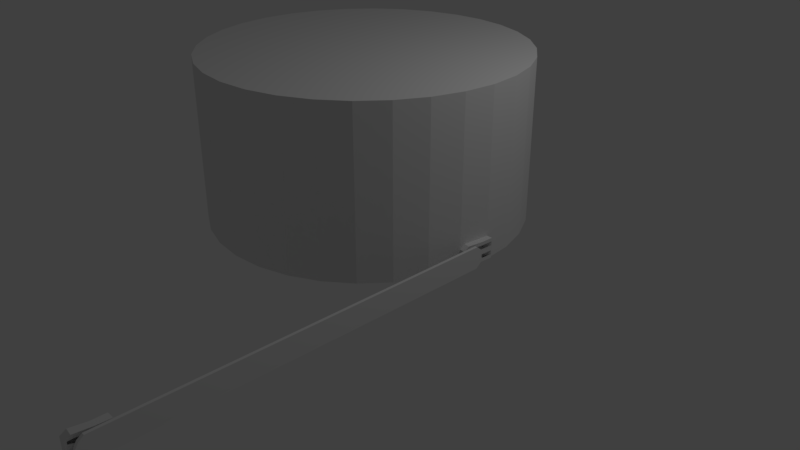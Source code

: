 # Source: Decoupler_Heavy_New.blend  (saved by Blender 2.78.0; exported with 4.5.12 LTS)
import bpy
from mathutils import Matrix  # noqa: F401  (used for matrix-valued properties, if any)

bpy.ops.wm.read_factory_settings(use_empty=True)
scene = bpy.context.scene
scene.name = 'Scene'

# ---- collections
col_collection_1 = bpy.data.collections.new('Collection 1'); scene.collection.children.link(col_collection_1)

# ---- world
world_world = bpy.data.worlds.new('World'); scene.world = world_world
world_world.color = (0.05088, 0.05088, 0.05088)
world_world.use_sun_shadow = False
world_world.sun_shadow_jitter_overblur = 0.0
world_world.cycles.sampling_method = 'MANUAL'

# ---- cameras
cam_camera = bpy.data.cameras.new('Camera')
cam_camera.clip_end = 100.0
cam_camera.lens = 35.0
cam_camera.sensor_width = 32.0
cam_camera.sensor_height = 18.0
cam_camera.ortho_scale = 7.314
cam_camera.dof.focus_distance = 0.0
cam_camera.dof.aperture_fstop = 128.0

# ---- lights
light_lamp = bpy.data.lights.new('Lamp', 'POINT')
light_lamp.transmission_factor = 0.0
light_lamp.cutoff_distance = 30.0
light_lamp.energy = 100.0
light_lamp.shadow_buffer_clip_start = 1.001
light_lamp.shadow_soft_size = 0.1
light_lamp.shadow_maximum_resolution = 0.006
light_lamp.use_absolute_resolution = True

# ---- meshes
me_cube_021 = bpy.data.meshes.new('Cube.021')
me_cube_021.from_pydata([(-2.664, -29.08, -1.012), (-2.664, -29.08, 0.9884), (-0.8983, -29.08, -1.012), (-0.8983, -29.08, 0.9884), (-2.664, -28.08, -1.012), (-2.664, -28.08, 0.9884), (-0.7468, -28.08, -1.012), (-0.7468, -28.08, 0.9884), (-3.435, -30.25, -1.012), (-3.691, -30.64, -0.6162), (-3.691, -30.64, 0.593), (-3.435, -30.25, 0.9884), (-1.452, -30.31, 0.9884), (-1.7, -30.7, 0.593), (-1.7, -30.7, -0.6162), (-1.452, -30.31, -1.012), (-0.7468, -28.08, -0.6405), (-0.7468, -28.08, 0.262), (-0.8907, -29.03, -0.6405), (-0.7468, -28.08, -0.2611), (-0.8907, -29.03, 0.262), (-0.8907, -29.03, -0.2611), (-0.8983, -29.08, -0.2611), (-0.8983, -29.08, 0.262), (-0.8907, -29.03, 0.6414), (-0.8983, -29.08, 0.6414), (-1.424, -30.17, 0.262), (-1.394, -30.17, -0.6405), (-0.8983, -29.08, -0.6405), (-1.613, -30.54, 0.337), (-1.6, -30.54, -0.5655), (-1.407, -30.17, -0.2611), (-1.436, -30.17, 0.6414), (-1.621, -30.54, 0.5664), (-1.6, -30.54, -0.3361), (-0.7468, -28.08, 0.6414)], [], [(6, 16, 18, 28, 2), (3, 1, 11, 12), (4, 6, 2, 0), (7, 5, 1, 3), (0, 1, 5, 4), (0, 2, 15, 8), (2, 28, 27, 30, 34, 31, 22, 23, 26, 29, 33, 32, 25, 3, 12, 13, 14, 15), (14, 13, 10, 9), (8, 15, 14, 9), (12, 11, 10, 13), (1, 0, 8, 9, 10, 11), (22, 21, 19, 17, 20, 23), (25, 24, 35, 7, 3)])
me_cube_021.use_remesh_preserve_volume = False
me_cube_021.use_remesh_preserve_attributes = False
me_cube_021.use_mirror_vertex_groups = False
me_cube_021.update()
me_cube_020 = bpy.data.meshes.new('Cube.020')
me_cube_020.from_pydata([(-7.708, -316.5, 2.01), (-7.708, -316.5, 4.01), (-7.708, -314.5, 2.01), (-7.708, -314.5, 4.01), (-5.708, -316.5, 2.01), (-5.708, -316.5, 4.01), (-5.708, -314.5, 2.01), (-5.708, -314.5, 4.01), (-7.708, -318.7, 2.561), (-7.708, -318.7, 3.459), (-5.708, -318.7, 3.459), (-5.708, -318.7, 2.561), (-2.408, -315.7, 3.927), (-2.408, -315.7, 2.213), (-2.408, -317.9, 3.481), (-2.408, -317.9, 2.659), (-7.68, -315.7, 3.927), (-7.68, -315.7, 2.213), (-7.68, -317.9, 3.481), (-7.68, -317.9, 2.659)], [], [(0, 1, 3, 2), (2, 3, 7, 6), (6, 7, 5, 4), (1, 0, 8, 9), (2, 6, 4, 0), (7, 3, 1, 5), (11, 10, 9, 8), (0, 4, 11, 8), (5, 1, 9, 10), (4, 5, 10, 11), (12, 16, 18, 14), (17, 13, 15, 19), (15, 14, 18, 19), (13, 12, 14, 15), (17, 16, 12, 13), (19, 18, 16, 17)])
me_cube_020.use_remesh_preserve_volume = False
me_cube_020.use_remesh_preserve_attributes = False
me_cube_020.use_mirror_vertex_groups = False
me_cube_020.update()
me_cube_019 = bpy.data.meshes.new('Cube.019')
me_cube_019.from_pydata([(-2.133, -215.9, -2.246), (-2.133, -215.9, -0.7086), (-2.133, -213.9, -2.246), (-2.133, -213.9, -0.7086), (-0.1334, -215.9, -2.246), (-0.1334, -215.9, -0.7086), (-0.1334, -213.9, -2.246), (-0.1334, -213.9, -0.7086)], [], [(0, 1, 3, 2), (2, 3, 7, 6), (6, 7, 5, 4), (4, 5, 1, 0), (2, 6, 4, 0), (7, 3, 1, 5)])
me_cube_019.use_remesh_preserve_volume = False
me_cube_019.use_remesh_preserve_attributes = False
me_cube_019.use_mirror_vertex_groups = False
me_cube_019.update()
me_cube_018 = bpy.data.meshes.new('Cube.018')
me_cube_018.from_pydata([(-2.133, -215.9, 0.8099), (-2.133, -215.9, 2.246), (-2.133, -213.9, 0.8099), (-2.133, -213.9, 2.246), (-0.1334, -215.9, 0.8099), (-0.1334, -215.9, 2.246), (-0.1334, -213.9, 0.8099), (-0.1334, -213.9, 2.246)], [], [(0, 1, 3, 2), (2, 3, 7, 6), (6, 7, 5, 4), (4, 5, 1, 0), (2, 6, 4, 0), (7, 3, 1, 5)])
me_cube_018.use_remesh_preserve_volume = False
me_cube_018.use_remesh_preserve_attributes = False
me_cube_018.use_mirror_vertex_groups = False
me_cube_018.update()
me_cube_017 = bpy.data.meshes.new('Cube.017')
me_cube_017.from_pydata([(-7.708, -316.5, -4.131), (-7.708, -316.5, -2.131), (-7.708, -314.5, -4.131), (-7.708, -314.5, -2.131), (-5.708, -316.5, -4.131), (-5.708, -316.5, -2.131), (-5.708, -314.5, -4.131), (-5.708, -314.5, -2.131), (-7.708, -318.7, -3.58), (-7.708, -318.7, -2.681), (-5.708, -318.7, -2.681), (-5.708, -318.7, -3.58), (-2.408, -315.7, -2.213), (-2.408, -315.7, -3.927), (-2.408, -317.9, -2.659), (-2.408, -317.9, -3.481), (-7.68, -315.7, -2.213), (-7.68, -315.7, -3.927), (-7.68, -317.9, -2.659), (-7.68, -317.9, -3.481)], [], [(0, 1, 3, 2), (2, 3, 7, 6), (6, 7, 5, 4), (1, 0, 8, 9), (2, 6, 4, 0), (7, 3, 1, 5), (11, 10, 9, 8), (0, 4, 11, 8), (5, 1, 9, 10), (4, 5, 10, 11), (12, 16, 18, 14), (17, 13, 15, 19), (15, 14, 18, 19), (13, 12, 14, 15), (17, 16, 12, 13), (19, 18, 16, 17)])
me_cube_017.use_remesh_preserve_volume = False
me_cube_017.use_remesh_preserve_attributes = False
me_cube_017.use_mirror_vertex_groups = False
me_cube_017.update()
me_cube_016 = bpy.data.meshes.new('Cube.016')
me_cube_016.from_pydata([(-2.828, -50.7, -1.0), (-2.828, -50.7, 1.0), (-2.828, -49.98, -1.424), (-2.828, -49.98, 1.424), (-1.757, -50.7, -1.0), (-1.757, -50.7, 1.0), (-0.8283, -49.98, -1.424), (-0.8283, -49.98, 1.424)], [], [(0, 1, 3, 2), (2, 3, 7, 6), (6, 7, 5, 4), (4, 5, 1, 0), (2, 6, 4, 0), (7, 3, 1, 5)])
me_cube_016.use_remesh_preserve_volume = False
me_cube_016.use_remesh_preserve_attributes = False
me_cube_016.use_mirror_vertex_groups = False
me_cube_016.update()
me_cube_015 = bpy.data.meshes.new('Cube.015')
me_cube_015.from_pydata([(-1.0, -0.1601, -1.0), (-1.0, -0.1601, 1.0), (-1.0, 0.5519, -1.424), (-1.0, 0.5519, 1.424), (0.0716, -0.1601, -1.0), (0.0716, -0.1601, 1.0), (1.0, 0.5519, -1.424), (1.0, 0.5519, 1.424)], [], [(0, 1, 3, 2), (2, 3, 7, 6), (6, 7, 5, 4), (4, 5, 1, 0), (2, 6, 4, 0), (7, 3, 1, 5)])
_uv = me_cube_015.uv_layers.new(name='UVMap')
_uv.uv.foreach_set('vector', [0.9887, 0.0426, 0.9887, 0.1644, 0.9633, 0.1903, 0.9633, 0.01674, 0.8121, 0.1903, 0.8121, 0.01674, 0.8834, 0.01674, 0.8834, 0.1903, 0.8877, 0.1903, 0.8877, 0.01674, 0.9208, 0.0426, 0.9208, 0.1644, 0.9208, 0.1644, 0.9208, 0.0426, 0.959, 0.0426, 0.959, 0.1644, 0.959, 0.1903, 0.8877, 0.1903, 0.9208, 0.1644, 0.959, 0.1644, 0.8877, 0.01674, 0.959, 0.01674, 0.959, 0.0426, 0.9208, 0.0426])
me_cube_015.use_remesh_preserve_volume = False
me_cube_015.use_remesh_preserve_attributes = False
me_cube_015.use_mirror_vertex_groups = False
me_cube_015.update()
me_cube_014 = bpy.data.meshes.new('Cube.014')
me_cube_014.from_pydata([(-1.0, -0.8956, -1.0), (-1.0, -0.8956, 1.0), (-1.0, 0.8956, -0.517), (-1.0, 0.8956, 0.517), (1.0, -0.8956, -1.0), (1.0, -0.8956, 1.0), (1.0, 0.8956, -0.517), (1.0, 0.8956, 0.517), (-1.0, -109.3, -1.0), (-1.0, -109.3, 1.0), (1.0, -109.3, 1.0), (1.0, -109.3, -1.0), (-1.0, -110.6, -0.6884), (-1.0, -110.6, 0.6884), (1.0, -110.6, 0.6884), (1.0, -110.6, -0.6884), (-1.0, -111.4, -0.2694), (-1.0, -111.4, 0.2694), (1.0, -111.4, 0.2694), (1.0, -111.4, -0.2694)], [], [(0, 1, 3, 2), (2, 3, 7, 6), (6, 7, 5, 4), (5, 1, 9, 10), (2, 6, 4, 0), (7, 3, 1, 5), (10, 9, 13, 14), (4, 5, 10, 11), (1, 0, 8, 9), (0, 4, 11, 8), (12, 15, 19, 16), (11, 10, 14, 15), (8, 11, 15, 12), (9, 8, 12, 13), (19, 18, 17, 16), (13, 12, 16, 17), (14, 13, 17, 18), (15, 14, 18, 19)])
_uv = me_cube_014.uv_layers.new(name='UVMap')
_uv.uv.foreach_set('vector', [0.1139, 0.9311, 0.1648, 0.9311, 0.1525, 0.9383, 0.1262, 0.9383, 0.09001, 0.9015, 0.06335, 0.9015, 0.06335, 0.8942, 0.09001, 0.8942, 0.2005, 0.9059, 0.2272, 0.9059, 0.2397, 0.9124, 0.1881, 0.9124, 0.9756, 0.9763, 0.9756, 0.9948, 0.02443, 0.9948, 0.02443, 0.9763, 0.2187, 0.9358, 0.1679, 0.9358, 0.1679, 0.9288, 0.2187, 0.9288, 0.1862, 0.8935, 0.2378, 0.8935, 0.2378, 0.8997, 0.1862, 0.8997, 0.07857, 0.9031, 0.1773, 0.9031, 0.1773, 0.9086, 0.07857, 0.9086, 0.7547, 0.8866, 0.7547, 0.9468, 0.2453, 0.9468, 0.2453, 0.8865, 0.7547, 0.8261, 0.7547, 0.8864, 0.2453, 0.8864, 0.2453, 0.8261, 0.9756, 0.9578, 0.9756, 0.9763, 0.02443, 0.9763, 0.02443, 0.9578, 0.05637, 0.9327, 0.004807, 0.9327, 0.004807, 0.9295, 0.05637, 0.9295, 0.06004, 0.9298, 0.1109, 0.9298, 0.103, 0.9349, 0.06796, 0.9349, 0.05637, 0.9374, 0.004807, 0.9374, 0.004807, 0.9327, 0.05637, 0.9327, 0.06411, 0.9105, 0.01255, 0.9105, 0.02058, 0.9059, 0.05608, 0.9059, 0.06335, 0.9019, 0.07724, 0.9019, 0.07724, 0.9092, 0.06335, 0.9092, 0.05608, 0.9059, 0.02058, 0.9059, 0.03138, 0.9028, 0.04527, 0.9028, 0.07857, 0.9086, 0.1773, 0.9086, 0.1773, 0.9124, 0.07857, 0.9124, 0.06796, 0.9349, 0.103, 0.9349, 0.09231, 0.9383, 0.07861, 0.9383])
me_cube_014.use_remesh_preserve_volume = False
me_cube_014.use_remesh_preserve_attributes = False
me_cube_014.use_mirror_vertex_groups = False
me_cube_014.update()
me_cube_012 = bpy.data.meshes.new('Cube.012')
me_cube_012.from_pydata([(-1.0, -1.0, -1.0), (-1.0, -1.0, 1.0), (-1.0, 1.0, -1.0), (-1.0, 1.0, 1.0), (1.0, -1.0, -1.0), (1.0, -1.0, 1.0), (1.0, 1.0, -1.0), (1.0, 1.0, 1.0), (-1.0, -3.169, -0.4492), (-1.0, -3.169, 0.4492), (1.0, -3.169, 0.4492), (1.0, -3.169, -0.4492), (4.3, -0.1557, 0.9173), (4.3, -0.1557, -0.7965), (4.3, -2.365, 0.4717), (4.3, -2.365, -0.3509), (-0.9717, -0.1557, 0.9173), (-0.9717, -0.1557, -0.7965), (-0.9717, -2.365, 0.4717), (-0.9717, -2.365, -0.3509)], [], [(0, 1, 3, 2), (2, 3, 7, 6), (6, 7, 5, 4), (1, 0, 8, 9), (2, 6, 4, 0), (7, 3, 1, 5), (11, 10, 9, 8), (0, 4, 11, 8), (5, 1, 9, 10), (4, 5, 10, 11), (12, 16, 18, 14), (17, 13, 15, 19), (15, 14, 18, 19), (13, 12, 14, 15), (17, 16, 12, 13), (19, 18, 16, 17)])
me_cube_012.use_remesh_preserve_volume = False
me_cube_012.use_remesh_preserve_attributes = False
me_cube_012.use_mirror_vertex_groups = False
me_cube_012.update()
me_cube_011 = bpy.data.meshes.new('Cube.011')
me_cube_011.from_pydata([(-1.0, -1.0, -0.4359), (-1.0, -1.0, 1.0), (-1.0, 1.0, -0.4359), (-1.0, 1.0, 1.0), (1.0, -1.0, -0.4359), (1.0, -1.0, 1.0), (1.0, 1.0, -0.4359), (1.0, 1.0, 1.0)], [], [(0, 1, 3, 2), (2, 3, 7, 6), (6, 7, 5, 4), (4, 5, 1, 0), (2, 6, 4, 0), (7, 3, 1, 5)])
me_cube_011.use_remesh_preserve_volume = False
me_cube_011.use_remesh_preserve_attributes = False
me_cube_011.use_mirror_vertex_groups = False
me_cube_011.update()
me_cube_010 = bpy.data.meshes.new('Cube.010')
me_cube_010.from_pydata([(-1.0, -1.0, -1.0), (-1.0, -1.0, 0.5372), (-1.0, 1.0, -1.0), (-1.0, 1.0, 0.5372), (1.0, -1.0, -1.0), (1.0, -1.0, 0.5372), (1.0, 1.0, -1.0), (1.0, 1.0, 0.5372)], [], [(0, 1, 3, 2), (2, 3, 7, 6), (6, 7, 5, 4), (4, 5, 1, 0), (2, 6, 4, 0), (7, 3, 1, 5)])
me_cube_010.use_remesh_preserve_volume = False
me_cube_010.use_remesh_preserve_attributes = False
me_cube_010.use_mirror_vertex_groups = False
me_cube_010.update()
me_cube_009 = bpy.data.meshes.new('Cube.009')
me_cube_009.from_pydata([(-1.0, -1.0, -1.0), (-1.0, -1.0, 1.0), (-1.0, 1.0, -1.0), (-1.0, 1.0, 1.0), (1.0, -1.0, -1.0), (1.0, -1.0, 1.0), (1.0, 1.0, -1.0), (1.0, 1.0, 1.0), (-1.0, -3.169, -0.4492), (-1.0, -3.169, 0.4492), (1.0, -3.169, 0.4492), (1.0, -3.169, -0.4492), (4.3, -0.1557, 0.9173), (4.3, -0.1557, -0.7965), (4.3, -2.365, 0.4717), (4.3, -2.365, -0.3509), (-0.9717, -0.1557, 0.9173), (-0.9717, -0.1557, -0.7965), (-0.9717, -2.365, 0.4717), (-0.9717, -2.365, -0.3509)], [], [(0, 1, 3, 2), (2, 3, 7, 6), (6, 7, 5, 4), (1, 0, 8, 9), (2, 6, 4, 0), (7, 3, 1, 5), (11, 10, 9, 8), (0, 4, 11, 8), (5, 1, 9, 10), (4, 5, 10, 11), (12, 16, 18, 14), (17, 13, 15, 19), (15, 14, 18, 19), (13, 12, 14, 15), (17, 16, 12, 13), (19, 18, 16, 17)])
me_cube_009.use_remesh_preserve_volume = False
me_cube_009.use_remesh_preserve_attributes = False
me_cube_009.use_mirror_vertex_groups = False
me_cube_009.update()
me_cube_001 = bpy.data.meshes.new('Cube.001')
me_cube_001.from_pydata([(-1.0, -1.0, -1.0), (-1.0, -1.0, 1.0), (0.7655, -1.0, -1.0), (0.7655, -1.0, 1.0), (-1.0, 0.0, -1.0), (-1.0, 0.0, 1.0), (0.9169, 0.0, -1.0), (0.9169, 0.0, 1.0), (-1.772, -2.17, -1.0), (-2.028, -2.558, -0.6046), (-2.028, -2.558, 0.6046), (-1.772, -2.17, 1.0), (0.2122, -2.229, 1.0), (-0.03666, -2.617, 0.6046), (-0.03666, -2.617, -0.6046), (0.2122, -2.229, -1.0), (0.9169, 0.0, -0.629), (0.9169, 0.0, 0.2736), (0.7731, -0.9498, -0.629), (0.9169, 0.0, -0.2495), (0.7731, -0.9498, 0.2736), (0.7731, -0.9498, -0.2495), (0.7655, -1.0, -0.2495), (0.7655, -1.0, 0.2736), (0.7731, -0.9498, 0.653), (0.7655, -1.0, 0.653), (0.24, -2.09, 0.2736), (0.2694, -2.091, -0.629), (0.7655, -1.0, -0.629), (0.05074, -2.46, 0.3486), (0.06347, -2.461, -0.554), (0.257, -2.091, -0.2495), (0.2276, -2.09, 0.653), (0.04325, -2.46, 0.578), (0.06347, -2.461, -0.3245), (0.9169, 0.0, 0.653)], [], [(6, 16, 18, 28, 2), (3, 1, 11, 12), (4, 6, 2, 0), (7, 5, 1, 3), (0, 1, 5, 4), (0, 2, 15, 8), (2, 28, 27, 30, 34, 31, 22, 23, 26, 29, 33, 32, 25, 3, 12, 13, 14, 15), (14, 13, 10, 9), (8, 15, 14, 9), (12, 11, 10, 13), (1, 0, 8, 9, 10, 11), (22, 21, 19, 17, 20, 23), (25, 24, 35, 7, 3)])
_uv = me_cube_001.uv_layers.new(name='UVMap')
_uv.uv.foreach_set('vector', [0.344, 0.01953, 0.344, 0.06253, 0.2327, 0.06251, 0.2268, 0.06251, 0.2268, 0.01951, 0.4777, 0.01374, 0.4759, 0.05568, 0.4363, 0.07319, 0.4363, 0.02602, 0.286, 0.05639, 0.2841, 0.01085, 0.3175, 0.01374, 0.3193, 0.05568, 0.5111, 0.01085, 0.5092, 0.05639, 0.4759, 0.05568, 0.4777, 0.01374, 0.0, 0.0, 0.0, 0.0, 0.0, 0.0, 0.0, 0.0, 0.3193, 0.05568, 0.3175, 0.01374, 0.3589, 0.02602, 0.3589, 0.07319, 0.2268, 0.01951, 0.2268, 0.06251, 0.08786, 0.06249, 0.03882, 0.0714, 0.03883, 0.09799, 0.07134, 0.1036, 0.1648, 0.1031, 0.1651, 0.1437, 0.07103, 0.1443, 0.03874, 0.1503, 0.03774, 0.2026, 0.0857, 0.2114, 0.2266, 0.2111, 0.2266, 0.2514, 0.07042, 0.252, 0.01735, 0.2057, 0.01732, 0.06553, 0.07057, 0.01948, 0.3775, 0.03165, 0.4177, 0.03165, 0.4177, 0.079, 0.3775, 0.079, 0.3589, 0.07319, 0.3589, 0.02602, 0.3775, 0.03165, 0.3775, 0.079, 0.4363, 0.02602, 0.4363, 0.07319, 0.4177, 0.079, 0.4177, 0.03165, 0.0, 0.0, 0.0, 0.0, 0.0, 0.0, 0.0, 0.0, 0.0, 0.0, 0.0, 0.0, 0.1648, 0.1031, 0.1688, 0.1031, 0.2434, 0.1027, 0.2437, 0.1433, 0.169, 0.1437, 0.1651, 0.1437, 0.2266, 0.2111, 0.2325, 0.2111, 0.3438, 0.211, 0.3439, 0.2512, 0.2266, 0.2514])
me_cube_001.use_remesh_preserve_volume = False
me_cube_001.use_remesh_preserve_attributes = False
me_cube_001.use_mirror_vertex_groups = False
me_cube_001.update()
me_cylinder = bpy.data.meshes.new('Cylinder')
me_cylinder.from_pydata([(0.0, 1.96, -1.0), (0.0, 1.96, 1.0), (0.3824, 1.922, -1.0), (0.3824, 1.922, 1.0), (0.7501, 1.811, -1.0), (0.7501, 1.811, 1.0), (1.089, 1.63, -1.0), (1.089, 1.63, 1.0), (1.386, 1.386, -1.0), (1.386, 1.386, 1.0), (1.63, 1.089, -1.0), (1.63, 1.089, 1.0), (1.811, 0.7501, -1.0), (1.811, 0.7501, 1.0), (1.922, 0.3824, -1.0), (1.922, 0.3824, 1.0), (1.96, 1.48e-07, -1.0), (1.96, 1.48e-07, 1.0), (1.922, -0.3824, -1.0), (1.922, -0.3824, 1.0), (1.811, -0.7501, -1.0), (1.811, -0.7501, 1.0), (1.63, -1.089, -1.0), (1.63, -1.089, 1.0), (1.386, -1.386, -1.0), (1.386, -1.386, 1.0), (1.089, -1.63, -1.0), (1.089, -1.63, 1.0), (0.7501, -1.811, -1.0), (0.7501, -1.811, 1.0), (0.3824, -1.922, -1.0), (0.3824, -1.922, 1.0), (-6.386e-07, -1.96, -1.0), (-6.386e-07, -1.96, 1.0), (-0.3824, -1.922, -1.0), (-0.3824, -1.922, 1.0), (-0.7501, -1.811, -1.0), (-0.7501, -1.811, 1.0), (-1.089, -1.63, -1.0), (-1.089, -1.63, 1.0), (-1.386, -1.386, -1.0), (-1.386, -1.386, 1.0), (-1.63, -1.089, -1.0), (-1.63, -1.089, 1.0), (-1.811, -0.7501, -1.0), (-1.811, -0.7501, 1.0), (-1.922, -0.3824, -1.0), (-1.922, -0.3824, 1.0), (-1.96, 1.893e-06, -1.0), (-1.96, 1.893e-06, 1.0), (-1.922, 0.3824, -1.0), (-1.922, 0.3824, 1.0), (-1.811, 0.7501, -1.0), (-1.811, 0.7501, 1.0), (-1.63, 1.089, -1.0), (-1.63, 1.089, 1.0), (-1.386, 1.386, -1.0), (-1.386, 1.386, 1.0), (-1.089, 1.63, -1.0), (-1.089, 1.63, 1.0), (-0.7501, 1.811, -1.0), (-0.7501, 1.811, 1.0), (-0.3824, 1.922, -1.0), (-0.3824, 1.922, 1.0)], [], [(0, 1, 3, 2), (2, 3, 5, 4), (4, 5, 7, 6), (6, 7, 9, 8), (8, 9, 11, 10), (10, 11, 13, 12), (12, 13, 15, 14), (14, 15, 17, 16), (16, 17, 19, 18), (18, 19, 21, 20), (20, 21, 23, 22), (22, 23, 25, 24), (24, 25, 27, 26), (26, 27, 29, 28), (28, 29, 31, 30), (30, 31, 33, 32), (32, 33, 35, 34), (34, 35, 37, 36), (36, 37, 39, 38), (38, 39, 41, 40), (40, 41, 43, 42), (42, 43, 45, 44), (44, 45, 47, 46), (46, 47, 49, 48), (48, 49, 51, 50), (50, 51, 53, 52), (52, 53, 55, 54), (54, 55, 57, 56), (56, 57, 59, 58), (58, 59, 61, 60), (3, 1, 63, 61, 59, 57, 55, 53, 51, 49, 47, 45, 43, 41, 39, 37, 35, 33, 31, 29, 27, 25, 23, 21, 19, 17, 15, 13, 11, 9, 7, 5), (60, 61, 63, 62), (62, 63, 1, 0), (0, 2, 4, 6, 8, 10, 12, 14, 16, 18, 20, 22, 24, 26, 28, 30, 32, 34, 36, 38, 40, 42, 44, 46, 48, 50, 52, 54, 56, 58, 60, 62)])
me_cylinder.use_remesh_preserve_volume = False
me_cylinder.use_remesh_preserve_attributes = False
me_cylinder.use_mirror_vertex_groups = False
me_cylinder.update()

# ---- objects
ob_cube_015 = bpy.data.objects.new('Cube.015', me_cube_021)
ob_cube_014 = bpy.data.objects.new('Cube.014', me_cube_020)
ob_cube_013 = bpy.data.objects.new('Cube.013', me_cube_019)
ob_cube_011 = bpy.data.objects.new('Cube.011', me_cube_018)
ob_cube_006 = bpy.data.objects.new('Cube.006', me_cube_017)
ob_cube_002 = bpy.data.objects.new('Cube.002', me_cube_016)
ob_cube_001 = bpy.data.objects.new('Cube.001', me_cube_015)
ob_cube_012 = bpy.data.objects.new('Cube.012', me_cube_014)
ob_cube_010 = bpy.data.objects.new('Cube.010', me_cube_012)
ob_cube_009 = bpy.data.objects.new('Cube.009', me_cube_011)
ob_cube_008 = bpy.data.objects.new('Cube.008', me_cube_010)
ob_cube_007 = bpy.data.objects.new('Cube.007', me_cube_009)
ob_cube = bpy.data.objects.new('Cube', me_cube_001)
ob_cylinder = bpy.data.objects.new('Cylinder', me_cylinder)
ob_lamp = bpy.data.objects.new('Lamp', light_lamp)
ob_camera = bpy.data.objects.new('Camera', cam_camera)

# ---- transforms, parenting, visibility, modifiers, constraints
ob_cube_015.location = (2.065, -0.2533, 0.873)
ob_cube_015.scale = (0.04617, 0.1484, 0.1213)
ob_cube_015.lineart.crease_threshold = 0.0
ob_cube_014.location = (2.065, -0.2533, 0.873)
ob_cube_014.scale = (0.008829, 0.01389, 0.01791)
ob_cube_014.lineart.crease_threshold = 0.0
ob_cube_013.location = (2.065, -0.2533, 0.873)
ob_cube_013.scale = (0.01015, 0.02051, -0.04415)
ob_cube_013.lineart.crease_threshold = 0.0
ob_cube_011.location = (2.065, -0.2533, 0.873)
ob_cube_011.scale = (0.01015, 0.02051, -0.04415)
ob_cube_011.lineart.crease_threshold = 0.0
ob_cube_006.location = (2.065, -0.2533, 0.873)
ob_cube_006.scale = (0.008829, 0.01389, 0.01791)
ob_cube_006.lineart.crease_threshold = 0.0
ob_cube_002.location = (2.065, -0.2533, 0.873)
ob_cube_002.scale = (0.0451, 0.08339, 0.08339)
ob_cube_002.lineart.crease_threshold = 0.0
ob_cube_001.location = (1.983, -0.04629, 0.873)
ob_cube_001.scale = (0.0451, 0.08339, 0.08339)
ob_cube_001.lineart.crease_threshold = 0.0
ob_cube_012.location = (2.065, -0.2533, 0.873)
ob_cube_012.scale = (0.01631, 0.04052, 0.1302)
ob_cube_012.lineart.crease_threshold = 0.0
ob_cube_010.location = (2.006, -0.2925, 0.8169)
ob_cube_010.scale = (0.008829, 0.01389, 0.01791)
ob_cube_010.lineart.crease_threshold = 0.0
ob_cube_009.location = (2.054, -0.3153, 0.818)
ob_cube_009.scale = (0.01015, 0.02051, -0.04415)
ob_cube_009.lineart.crease_threshold = 0.0
ob_cube_008.location = (2.054, -0.3153, 0.928)
ob_cube_008.scale = (0.01015, 0.02051, -0.04415)
ob_cube_008.lineart.crease_threshold = 0.0
ob_cube_007.location = (2.006, -0.2925, 0.9269)
ob_cube_007.scale = (0.008829, 0.01389, 0.01791)
ob_cube_007.lineart.crease_threshold = 0.0
ob_cube.location = (1.988, 0.0, 0.8716)
ob_cube.scale = (0.04617, 0.1484, 0.1213)
ob_cube.lineart.crease_threshold = 0.0
ob_cylinder.location = (0.0, 0.0, 1.701)
ob_cylinder.lineart.crease_threshold = 0.0
ob_lamp.location = (4.076, 1.005, 5.904)
ob_lamp.rotation_euler = (0.6503, 0.05522, 1.866)
ob_lamp.lock_rotations_4d = False
ob_lamp.empty_display_type = 'ARROWS'
ob_lamp.color = (0.0, 0.0, 0.0, 0.0)
ob_lamp.lineart.crease_threshold = 0.0
ob_camera.location = (7.481, -6.508, 5.344)
ob_camera.rotation_euler = (1.109, 0.0, 0.8149)
ob_camera.lock_rotations_4d = False
ob_camera.empty_display_type = 'ARROWS'
ob_camera.color = (0.0, 0.0, 0.0, 0.0)
ob_camera.display_type = 'WIRE'
ob_camera.lineart.crease_threshold = 0.0

# ---- collection membership
col_collection_1.objects.link(ob_cube_015)
col_collection_1.objects.link(ob_cube_014)
col_collection_1.objects.link(ob_cube_013)
col_collection_1.objects.link(ob_cube_011)
col_collection_1.objects.link(ob_cube_006)
col_collection_1.objects.link(ob_cube_002)
col_collection_1.objects.link(ob_cube_001)
col_collection_1.objects.link(ob_cube_012)
col_collection_1.objects.link(ob_cube_010)
col_collection_1.objects.link(ob_cube_009)
col_collection_1.objects.link(ob_cube_008)
col_collection_1.objects.link(ob_cube_007)
col_collection_1.objects.link(ob_cube)
col_collection_1.objects.link(ob_cylinder)
col_collection_1.objects.link(ob_lamp)
col_collection_1.objects.link(ob_camera)

# ---- scene / render settings (as saved in the file)
scene.camera = ob_camera
scene.frame_start = 1; scene.frame_end = 250; scene.frame_set(203)
scene.render.engine = 'BLENDER_EEVEE_NEXT'
scene.render.resolution_percentage = 50
scene.render.dither_intensity = 0.0
scene.cycles.use_denoising = False
scene.cycles.samples = 128
scene.cycles.sampling_pattern = 'TABULATED_SOBOL'
scene.cycles.light_sampling_threshold = 0.0
scene.cycles.use_adaptive_sampling = False
scene.cycles.use_light_tree = False
scene.cycles.blur_glossy = 0.0
scene.cycles.sample_clamp_indirect = 0.0
scene.view_settings.view_transform = 'Standard'
bpy.context.view_layer.update()

